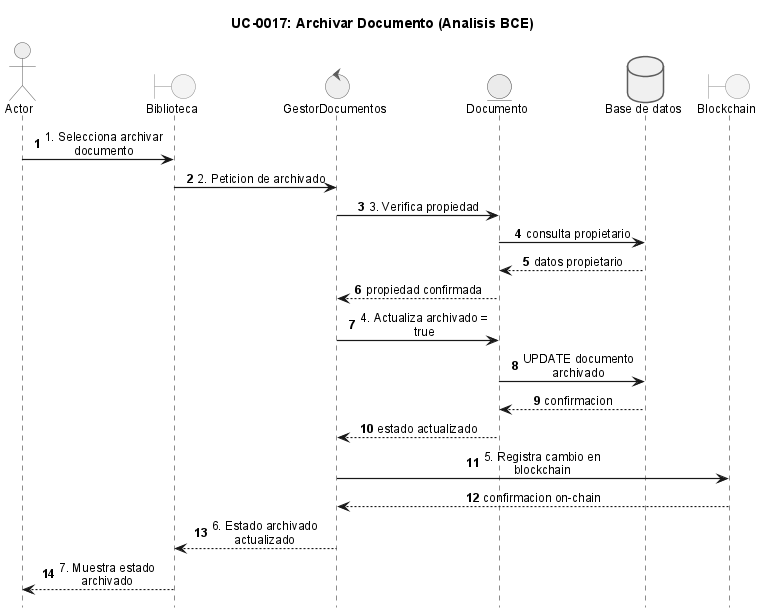

The diagram above was rendered by PlantUML. Its source (embedded in the PNG):
@startuml
!include _sequence-bce-style.puml

title UC-0017: Archivar Documento (Analisis BCE)

actor Actor
boundary "Biblioteca" as BB
control "GestorDocumentos" as CD
entity "Documento" as ED

database "Base de datos" as DB
boundary "Blockchain" as BC

Actor -> BB : 1. Selecciona archivar documento
BB -> CD : 2. Peticion de archivado
CD -> ED : 3. Verifica propiedad
ED -> DB : consulta propietario
DB --> ED : datos propietario
ED --> CD : propiedad confirmada

CD -> ED : 4. Actualiza archivado = true
ED -> DB : UPDATE documento archivado
DB --> ED : confirmacion
ED --> CD : estado actualizado

CD -> BC : 5. Registra cambio en blockchain
BC --> CD : confirmacion on-chain

CD --> BB : 6. Estado archivado actualizado
BB --> Actor : 7. Muestra estado archivado

@enduml